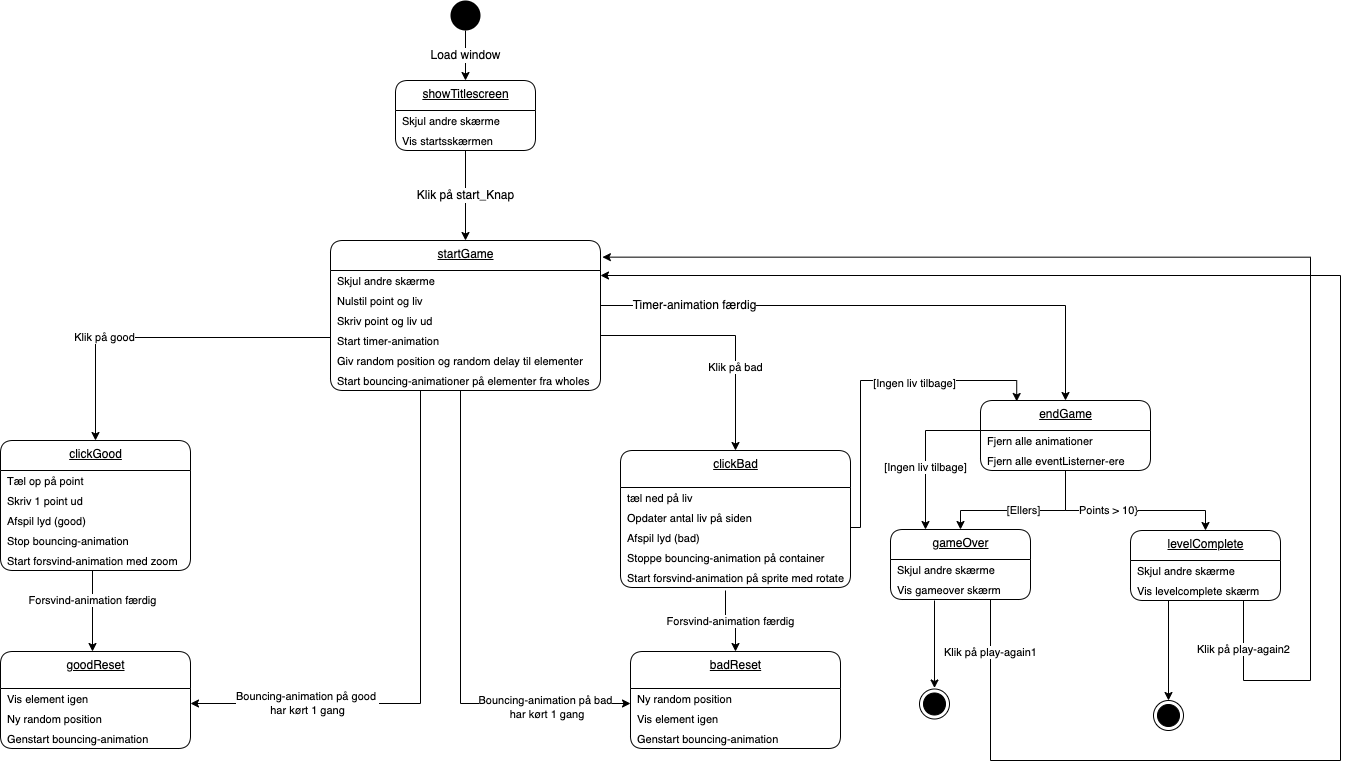

The diagram above was exported from draw.io. Its source (the exported page's mxGraphModel, read from the mxfile embedded in the PNG):
<mxGraphModel dx="697" dy="498" grid="1" gridSize="10" guides="1" tooltips="1" connect="1" arrows="1" fold="1" page="1" pageScale="1" pageWidth="827" pageHeight="1169" math="0" shadow="0">
  <root>
    <mxCell id="0" />
    <mxCell id="1" parent="0" />
    <mxCell id="69" value="&lt;span style=&quot;font-size: 12px&quot;&gt;Load window&lt;/span&gt;" style="edgeStyle=orthogonalEdgeStyle;rounded=0;orthogonalLoop=1;jettySize=auto;html=1;exitX=0.5;exitY=1;exitDx=0;exitDy=0;entryX=0.5;entryY=0;entryDx=0;entryDy=0;" edge="1" parent="1" source="70" target="85">
      <mxGeometry relative="1" as="geometry">
        <mxPoint x="390" y="140" as="targetPoint" />
      </mxGeometry>
    </mxCell>
    <mxCell id="70" value="" style="ellipse;fillColor=#000000;strokeColor=none;" vertex="1" parent="1">
      <mxGeometry x="590" y="60" width="30" height="30" as="geometry" />
    </mxCell>
    <mxCell id="71" value="startGame" style="swimlane;fontStyle=4;align=center;verticalAlign=top;childLayout=stackLayout;horizontal=1;startSize=30;horizontalStack=0;resizeParent=1;resizeParentMax=0;resizeLast=0;collapsible=0;marginBottom=0;html=1;rounded=1;absoluteArcSize=1;arcSize=25;" vertex="1" parent="1">
      <mxGeometry x="470" y="300" width="270" height="150" as="geometry" />
    </mxCell>
    <mxCell id="72" value="Skjul andre skærme" style="fillColor=none;strokeColor=none;align=left;verticalAlign=middle;spacingLeft=5;fontSize=11;" vertex="1" parent="71">
      <mxGeometry y="30" width="270" height="20" as="geometry" />
    </mxCell>
    <mxCell id="73" value="Nulstil point og liv" style="fillColor=none;strokeColor=none;align=left;verticalAlign=middle;spacingLeft=5;fontSize=11;" vertex="1" parent="71">
      <mxGeometry y="50" width="270" height="20" as="geometry" />
    </mxCell>
    <mxCell id="74" value="Skriv point og liv ud" style="fillColor=none;strokeColor=none;align=left;verticalAlign=middle;spacingLeft=5;fontSize=11;" vertex="1" parent="71">
      <mxGeometry y="70" width="270" height="20" as="geometry" />
    </mxCell>
    <mxCell id="75" value="Start timer-animation" style="fillColor=none;strokeColor=none;align=left;verticalAlign=middle;spacingLeft=5;fontSize=11;" vertex="1" parent="71">
      <mxGeometry y="90" width="270" height="20" as="geometry" />
    </mxCell>
    <mxCell id="76" value="Giv random position og random delay til elementer" style="fillColor=none;strokeColor=none;align=left;verticalAlign=middle;spacingLeft=5;fontSize=11;" vertex="1" parent="71">
      <mxGeometry y="110" width="270" height="20" as="geometry" />
    </mxCell>
    <mxCell id="77" value="Start bouncing-animationer på elementer fra wholes" style="fillColor=none;strokeColor=none;align=left;verticalAlign=middle;spacingLeft=5;fontSize=11;" vertex="1" parent="71">
      <mxGeometry y="130" width="270" height="20" as="geometry" />
    </mxCell>
    <mxCell id="78" value="&lt;span style=&quot;font-size: 12px&quot;&gt;Klik på start_Knap&lt;/span&gt;" style="edgeStyle=orthogonalEdgeStyle;rounded=0;orthogonalLoop=1;jettySize=auto;html=1;exitX=0.5;exitY=1;exitDx=0;exitDy=0;entryX=0.5;entryY=0;entryDx=0;entryDy=0;" edge="1" parent="1" source="87" target="71">
      <mxGeometry relative="1" as="geometry">
        <mxPoint x="390" y="217" as="sourcePoint" />
      </mxGeometry>
    </mxCell>
    <mxCell id="79" value="clickGood" style="swimlane;fontStyle=4;align=center;verticalAlign=top;childLayout=stackLayout;horizontal=1;startSize=30;horizontalStack=0;resizeParent=1;resizeParentMax=0;resizeLast=0;collapsible=0;marginBottom=0;html=1;rounded=1;absoluteArcSize=1;arcSize=25;" vertex="1" parent="1">
      <mxGeometry x="140" y="500" width="190" height="130" as="geometry" />
    </mxCell>
    <mxCell id="80" value="Tæl op på point" style="fillColor=none;strokeColor=none;align=left;verticalAlign=middle;spacingLeft=5;fontSize=11;" vertex="1" parent="79">
      <mxGeometry y="30" width="190" height="20" as="geometry" />
    </mxCell>
    <mxCell id="81" value="Skriv 1 point ud" style="fillColor=none;strokeColor=none;align=left;verticalAlign=middle;spacingLeft=5;fontSize=11;" vertex="1" parent="79">
      <mxGeometry y="50" width="190" height="20" as="geometry" />
    </mxCell>
    <mxCell id="82" value="Afspil lyd (good)" style="fillColor=none;strokeColor=none;align=left;verticalAlign=middle;spacingLeft=5;fontSize=11;" vertex="1" parent="79">
      <mxGeometry y="70" width="190" height="20" as="geometry" />
    </mxCell>
    <mxCell id="83" value="Stop bouncing-animation" style="fillColor=none;strokeColor=none;align=left;verticalAlign=middle;spacingLeft=5;fontSize=11;" vertex="1" parent="79">
      <mxGeometry y="90" width="190" height="20" as="geometry" />
    </mxCell>
    <mxCell id="84" value="Start forsvind-animation med zoom" style="fillColor=none;strokeColor=none;align=left;verticalAlign=middle;spacingLeft=5;fontSize=11;" vertex="1" parent="79">
      <mxGeometry y="110" width="190" height="20" as="geometry" />
    </mxCell>
    <mxCell id="85" value="showTitlescreen" style="swimlane;fontStyle=4;align=center;verticalAlign=top;childLayout=stackLayout;horizontal=1;startSize=30;horizontalStack=0;resizeParent=1;resizeParentMax=0;resizeLast=0;collapsible=0;marginBottom=0;html=1;rounded=1;absoluteArcSize=1;arcSize=25;" vertex="1" parent="1">
      <mxGeometry x="535" y="140" width="140" height="70" as="geometry" />
    </mxCell>
    <mxCell id="86" value="Skjul andre skærme" style="fillColor=none;strokeColor=none;align=left;verticalAlign=middle;spacingLeft=5;fontSize=11;" vertex="1" parent="85">
      <mxGeometry y="30" width="140" height="20" as="geometry" />
    </mxCell>
    <mxCell id="87" value="Vis startsskærmen" style="fillColor=none;strokeColor=none;align=left;verticalAlign=middle;spacingLeft=5;fontSize=11;" vertex="1" parent="85">
      <mxGeometry y="50" width="140" height="20" as="geometry" />
    </mxCell>
    <mxCell id="88" value="goodReset" style="swimlane;fontStyle=4;align=center;verticalAlign=top;childLayout=stackLayout;horizontal=1;startSize=37;horizontalStack=0;resizeParent=1;resizeParentMax=0;resizeLast=0;collapsible=0;marginBottom=0;html=1;rounded=1;absoluteArcSize=1;arcSize=25;" vertex="1" parent="1">
      <mxGeometry x="140" y="711" width="190" height="97" as="geometry" />
    </mxCell>
    <mxCell id="89" value="Vis element igen" style="fillColor=none;strokeColor=none;align=left;verticalAlign=middle;spacingLeft=5;fontSize=11;" vertex="1" parent="88">
      <mxGeometry y="37" width="190" height="20" as="geometry" />
    </mxCell>
    <mxCell id="90" value="Ny random position" style="fillColor=none;strokeColor=none;align=left;verticalAlign=middle;spacingLeft=5;fontSize=11;" vertex="1" parent="88">
      <mxGeometry y="57" width="190" height="20" as="geometry" />
    </mxCell>
    <mxCell id="91" value="Genstart bouncing-animation" style="fillColor=none;strokeColor=none;align=left;verticalAlign=middle;spacingLeft=5;fontSize=11;" vertex="1" parent="88">
      <mxGeometry y="77" width="190" height="20" as="geometry" />
    </mxCell>
    <mxCell id="92" value="" style="edgeStyle=orthogonalEdgeStyle;rounded=0;orthogonalLoop=1;jettySize=auto;html=1;exitX=0.5;exitY=1;exitDx=0;exitDy=0;entryX=0.5;entryY=0;entryDx=0;entryDy=0;" edge="1" parent="1">
      <mxGeometry x="-0.0123" y="-45" relative="1" as="geometry">
        <mxPoint x="232" y="630" as="sourcePoint" />
        <mxPoint x="232" y="711" as="targetPoint" />
        <mxPoint as="offset" />
      </mxGeometry>
    </mxCell>
    <mxCell id="93" value="Forsvind-animation færdig" style="edgeLabel;html=1;align=center;verticalAlign=middle;resizable=0;points=[];fontSize=11;" vertex="1" connectable="0" parent="92">
      <mxGeometry x="-0.2654" relative="1" as="geometry">
        <mxPoint as="offset" />
      </mxGeometry>
    </mxCell>
    <mxCell id="94" value="Klik på good" style="edgeStyle=orthogonalEdgeStyle;rounded=0;orthogonalLoop=1;jettySize=auto;html=1;exitX=0;exitY=0;exitDx=0;exitDy=0;entryX=0.5;entryY=0;entryDx=0;entryDy=0;" edge="1" parent="1" target="79">
      <mxGeometry x="0.3336" relative="1" as="geometry">
        <mxPoint x="-1" as="offset" />
        <mxPoint x="470.00000000000045" y="397" as="sourcePoint" />
      </mxGeometry>
    </mxCell>
    <mxCell id="95" value="clickBad" style="swimlane;fontStyle=4;align=center;verticalAlign=top;childLayout=stackLayout;horizontal=1;startSize=37;horizontalStack=0;resizeParent=1;resizeParentMax=0;resizeLast=0;collapsible=0;marginBottom=0;html=1;rounded=1;absoluteArcSize=1;arcSize=25;" vertex="1" parent="1">
      <mxGeometry x="760" y="510" width="230" height="137" as="geometry" />
    </mxCell>
    <mxCell id="96" value="tæl ned på liv" style="fillColor=none;strokeColor=none;align=left;verticalAlign=middle;spacingLeft=5;fontSize=11;" vertex="1" parent="95">
      <mxGeometry y="37" width="230" height="20" as="geometry" />
    </mxCell>
    <mxCell id="97" value="Opdater antal liv på siden" style="fillColor=none;strokeColor=none;align=left;verticalAlign=middle;spacingLeft=5;fontSize=11;" vertex="1" parent="95">
      <mxGeometry y="57" width="230" height="20" as="geometry" />
    </mxCell>
    <mxCell id="98" value="Afspil lyd (bad)" style="fillColor=none;strokeColor=none;align=left;verticalAlign=middle;spacingLeft=5;fontSize=11;" vertex="1" parent="95">
      <mxGeometry y="77" width="230" height="20" as="geometry" />
    </mxCell>
    <mxCell id="99" value="Stoppe bouncing-animation på container" style="fillColor=none;strokeColor=none;align=left;verticalAlign=middle;spacingLeft=5;fontSize=11;" vertex="1" parent="95">
      <mxGeometry y="97" width="230" height="20" as="geometry" />
    </mxCell>
    <mxCell id="100" value="Start forsvind-animation på sprite med rotate" style="fillColor=none;strokeColor=none;align=left;verticalAlign=middle;spacingLeft=5;fontSize=11;" vertex="1" parent="95">
      <mxGeometry y="117" width="230" height="20" as="geometry" />
    </mxCell>
    <mxCell id="101" value="badReset" style="swimlane;fontStyle=4;align=center;verticalAlign=top;childLayout=stackLayout;horizontal=1;startSize=37;horizontalStack=0;resizeParent=1;resizeParentMax=0;resizeLast=0;collapsible=0;marginBottom=0;html=1;rounded=1;absoluteArcSize=1;arcSize=25;" vertex="1" parent="1">
      <mxGeometry x="770" y="711" width="210" height="97" as="geometry" />
    </mxCell>
    <mxCell id="102" value="Ny random position " style="fillColor=none;strokeColor=none;align=left;verticalAlign=middle;spacingLeft=5;fontSize=11;" vertex="1" parent="101">
      <mxGeometry y="37" width="210" height="20" as="geometry" />
    </mxCell>
    <mxCell id="103" value="Vis element igen " style="fillColor=none;strokeColor=none;align=left;verticalAlign=middle;spacingLeft=5;fontSize=11;" vertex="1" parent="101">
      <mxGeometry y="57" width="210" height="20" as="geometry" />
    </mxCell>
    <mxCell id="104" value="Genstart bouncing-animation" style="fillColor=none;strokeColor=none;align=left;verticalAlign=middle;spacingLeft=5;fontSize=11;" vertex="1" parent="101">
      <mxGeometry y="77" width="210" height="20" as="geometry" />
    </mxCell>
    <mxCell id="105" value="Forsvind-animation færdig" style="edgeStyle=orthogonalEdgeStyle;rounded=0;orthogonalLoop=1;jettySize=auto;html=1;entryX=0.5;entryY=0;entryDx=0;entryDy=0;" edge="1" parent="1" target="101">
      <mxGeometry relative="1" as="geometry">
        <mxPoint x="865.0000000000005" y="650" as="sourcePoint" />
      </mxGeometry>
    </mxCell>
    <mxCell id="106" value="&lt;span style=&quot;font-size: 12px&quot;&gt;Timer-animation færdig&lt;/span&gt;" style="edgeStyle=orthogonalEdgeStyle;rounded=0;orthogonalLoop=1;jettySize=auto;html=1;entryX=0.5;entryY=0;entryDx=0;entryDy=0;exitX=1;exitY=0.75;exitDx=0;exitDy=0;" edge="1" parent="1" source="73" target="107">
      <mxGeometry x="-0.6654" relative="1" as="geometry">
        <mxPoint x="870.0000000000002" y="180" as="sourcePoint" />
        <mxPoint x="895" y="147" as="targetPoint" />
        <mxPoint as="offset" />
      </mxGeometry>
    </mxCell>
    <mxCell id="107" value="endGame" style="swimlane;fontStyle=4;align=center;verticalAlign=top;childLayout=stackLayout;horizontal=1;startSize=30;horizontalStack=0;resizeParent=1;resizeParentMax=0;resizeLast=0;collapsible=0;marginBottom=0;html=1;rounded=1;absoluteArcSize=1;arcSize=25;" vertex="1" parent="1">
      <mxGeometry x="1120" y="460" width="170" height="70" as="geometry" />
    </mxCell>
    <mxCell id="108" value="Fjern alle animationer" style="fillColor=none;strokeColor=none;align=left;verticalAlign=middle;spacingLeft=5;fontSize=11;" vertex="1" parent="107">
      <mxGeometry y="30" width="170" height="20" as="geometry" />
    </mxCell>
    <mxCell id="109" value="Fjern alle eventListerner-ere" style="fillColor=none;strokeColor=none;align=left;verticalAlign=middle;spacingLeft=5;fontSize=11;" vertex="1" parent="107">
      <mxGeometry y="50" width="170" height="20" as="geometry" />
    </mxCell>
    <mxCell id="110" value="levelComplete" style="swimlane;fontStyle=4;align=center;verticalAlign=top;childLayout=stackLayout;horizontal=1;startSize=30;horizontalStack=0;resizeParent=1;resizeParentMax=0;resizeLast=0;collapsible=0;marginBottom=0;html=1;rounded=1;absoluteArcSize=1;arcSize=25;fontSize=12;" vertex="1" parent="1">
      <mxGeometry x="1270" y="590" width="150" height="70" as="geometry" />
    </mxCell>
    <mxCell id="111" value="Skjul andre skærme" style="fillColor=none;strokeColor=none;align=left;verticalAlign=middle;spacingLeft=5;fontSize=11;" vertex="1" parent="110">
      <mxGeometry y="30" width="150" height="20" as="geometry" />
    </mxCell>
    <mxCell id="112" value="Vis levelcomplete skærm" style="fillColor=none;strokeColor=none;align=left;verticalAlign=middle;spacingLeft=5;fontSize=11;" vertex="1" parent="110">
      <mxGeometry y="50" width="150" height="20" as="geometry" />
    </mxCell>
    <mxCell id="113" style="edgeStyle=orthogonalEdgeStyle;rounded=0;orthogonalLoop=1;jettySize=auto;html=1;entryX=0.5;entryY=0;entryDx=0;entryDy=0;" edge="1" parent="1" target="121">
      <mxGeometry relative="1" as="geometry">
        <mxPoint x="1315" y="680" as="targetPoint" />
        <mxPoint x="1308" y="660" as="sourcePoint" />
      </mxGeometry>
    </mxCell>
    <mxCell id="114" value="gameOver" style="swimlane;fontStyle=4;align=center;verticalAlign=top;childLayout=stackLayout;horizontal=1;startSize=30;horizontalStack=0;resizeParent=1;resizeParentMax=0;resizeLast=0;collapsible=0;marginBottom=0;html=1;rounded=1;absoluteArcSize=1;arcSize=25;fontSize=12;" vertex="1" parent="1">
      <mxGeometry x="1030" y="589" width="140" height="70" as="geometry" />
    </mxCell>
    <mxCell id="115" value="Skjul andre skærme" style="fillColor=none;strokeColor=none;align=left;verticalAlign=middle;spacingLeft=5;fontSize=11;" vertex="1" parent="114">
      <mxGeometry y="30" width="140" height="20" as="geometry" />
    </mxCell>
    <mxCell id="116" value="Vis gameover skærm" style="fillColor=none;strokeColor=none;align=left;verticalAlign=middle;spacingLeft=5;fontSize=11;" vertex="1" parent="114">
      <mxGeometry y="50" width="140" height="20" as="geometry" />
    </mxCell>
    <mxCell id="117" value="[Ellers]" style="edgeStyle=orthogonalEdgeStyle;rounded=0;orthogonalLoop=1;jettySize=auto;html=1;exitX=0.5;exitY=1;exitDx=0;exitDy=0;entryX=0.5;entryY=0;entryDx=0;entryDy=0;" edge="1" parent="1" source="109" target="114">
      <mxGeometry relative="1" as="geometry">
        <mxPoint x="1104" y="590" as="targetPoint" />
        <Array as="points">
          <mxPoint x="1205" y="570" />
          <mxPoint x="1100" y="570" />
        </Array>
      </mxGeometry>
    </mxCell>
    <mxCell id="118" style="edgeStyle=orthogonalEdgeStyle;rounded=0;orthogonalLoop=1;jettySize=auto;html=1;exitX=0;exitY=0;exitDx=0;exitDy=0;entryX=0.25;entryY=0;entryDx=0;entryDy=0;" edge="1" parent="1" source="109" target="114">
      <mxGeometry relative="1" as="geometry">
        <mxPoint x="1069" y="590" as="targetPoint" />
      </mxGeometry>
    </mxCell>
    <mxCell id="119" value="[Ingen liv tilbage]" style="edgeLabel;html=1;align=center;verticalAlign=middle;resizable=0;points=[];" vertex="1" connectable="0" parent="118">
      <mxGeometry x="0.2849" relative="1" as="geometry">
        <mxPoint as="offset" />
      </mxGeometry>
    </mxCell>
    <mxCell id="120" value="" style="ellipse;html=1;shape=endState;fillColor=#000000;strokeColor=#000000;" vertex="1" parent="1">
      <mxGeometry x="1059" y="748.5" width="30" height="30" as="geometry" />
    </mxCell>
    <mxCell id="121" value="" style="ellipse;html=1;shape=endState;fillColor=#000000;strokeColor=#000000;" vertex="1" parent="1">
      <mxGeometry x="1293" y="760" width="30" height="30" as="geometry" />
    </mxCell>
    <mxCell id="122" value="Klik på play-again2" style="edgeStyle=orthogonalEdgeStyle;rounded=0;orthogonalLoop=1;jettySize=auto;html=1;entryX=1.007;entryY=0.111;entryDx=0;entryDy=0;entryPerimeter=0;" edge="1" parent="1" target="71">
      <mxGeometry x="-0.9235" relative="1" as="geometry">
        <mxPoint x="740" y="290" as="targetPoint" />
        <Array as="points">
          <mxPoint x="1383" y="740" />
          <mxPoint x="1450" y="740" />
          <mxPoint x="1450" y="317" />
        </Array>
        <mxPoint as="offset" />
        <mxPoint x="1383" y="660" as="sourcePoint" />
      </mxGeometry>
    </mxCell>
    <mxCell id="123" style="edgeStyle=orthogonalEdgeStyle;rounded=0;orthogonalLoop=1;jettySize=auto;html=1;entryX=0.5;entryY=0;entryDx=0;entryDy=0;exitX=0.5;exitY=1;exitDx=0;exitDy=0;" edge="1" parent="1">
      <mxGeometry relative="1" as="geometry">
        <mxPoint x="1074" y="660" as="sourcePoint" />
        <mxPoint x="1074" y="747.5" as="targetPoint" />
      </mxGeometry>
    </mxCell>
    <mxCell id="124" style="edgeStyle=orthogonalEdgeStyle;rounded=0;orthogonalLoop=1;jettySize=auto;html=1;entryX=0.213;entryY=0.014;entryDx=0;entryDy=0;entryPerimeter=0;" edge="1" parent="1" target="107">
      <mxGeometry relative="1" as="geometry">
        <Array as="points">
          <mxPoint x="990" y="587" />
          <mxPoint x="1000" y="587" />
          <mxPoint x="1000" y="440" />
          <mxPoint x="1156" y="440" />
        </Array>
        <mxPoint x="990" y="557" as="sourcePoint" />
      </mxGeometry>
    </mxCell>
    <mxCell id="125" value="[Ingen liv tilbage]" style="edgeLabel;html=1;align=center;verticalAlign=middle;resizable=0;points=[];" vertex="1" connectable="0" parent="124">
      <mxGeometry x="-0.0005" y="1" relative="1" as="geometry">
        <mxPoint x="55" y="-2" as="offset" />
      </mxGeometry>
    </mxCell>
    <mxCell id="126" style="edgeStyle=orthogonalEdgeStyle;html=1;exitX=0.5;exitY=1;exitDx=0;exitDy=0;entryX=1;entryY=0.75;entryDx=0;entryDy=0;fontSize=11;rounded=0;" edge="1" parent="1" source="77" target="89">
      <mxGeometry relative="1" as="geometry">
        <Array as="points">
          <mxPoint x="560" y="450" />
          <mxPoint x="560" y="763" />
        </Array>
      </mxGeometry>
    </mxCell>
    <mxCell id="127" value="Bouncing-animation på good &lt;br&gt;har kørt 1 gang" style="edgeLabel;html=1;align=center;verticalAlign=middle;resizable=0;points=[];fontSize=11;" vertex="1" connectable="0" parent="126">
      <mxGeometry x="0.6026" relative="1" as="geometry">
        <mxPoint as="offset" />
      </mxGeometry>
    </mxCell>
    <mxCell id="128" style="edgeStyle=orthogonalEdgeStyle;html=1;exitX=0.5;exitY=1;exitDx=0;exitDy=0;entryX=0;entryY=0.75;entryDx=0;entryDy=0;fontSize=11;rounded=0;" edge="1" parent="1" source="77" target="102">
      <mxGeometry relative="1" as="geometry">
        <Array as="points">
          <mxPoint x="600" y="450" />
          <mxPoint x="600" y="763" />
        </Array>
      </mxGeometry>
    </mxCell>
    <mxCell id="129" value="Bouncing-animation på bad&lt;br&gt;&amp;nbsp;har kørt 1 gang" style="edgeLabel;html=1;align=center;verticalAlign=middle;resizable=0;points=[];fontSize=11;" vertex="1" connectable="0" parent="128">
      <mxGeometry x="0.4093" y="-1" relative="1" as="geometry">
        <mxPoint x="59" y="3" as="offset" />
      </mxGeometry>
    </mxCell>
    <mxCell id="130" style="edgeStyle=orthogonalEdgeStyle;html=1;entryX=1;entryY=0.25;entryDx=0;entryDy=0;fontSize=11;rounded=0;" edge="1" parent="1" source="116" target="72">
      <mxGeometry relative="1" as="geometry">
        <Array as="points">
          <mxPoint x="1130" y="820" />
          <mxPoint x="1480" y="820" />
          <mxPoint x="1480" y="335" />
        </Array>
      </mxGeometry>
    </mxCell>
    <mxCell id="131" value="Klik på play-again1" style="edgeLabel;html=1;align=center;verticalAlign=middle;resizable=0;points=[];fontSize=11;" vertex="1" connectable="0" parent="130">
      <mxGeometry x="-0.9401" relative="1" as="geometry">
        <mxPoint as="offset" />
      </mxGeometry>
    </mxCell>
    <mxCell id="132" style="edgeStyle=orthogonalEdgeStyle;rounded=0;html=1;exitX=0.5;exitY=1;exitDx=0;exitDy=0;entryX=0.5;entryY=0;entryDx=0;entryDy=0;fontSize=11;" edge="1" parent="1" source="109" target="110">
      <mxGeometry relative="1" as="geometry">
        <Array as="points">
          <mxPoint x="1205" y="570" />
          <mxPoint x="1345" y="570" />
        </Array>
      </mxGeometry>
    </mxCell>
    <mxCell id="133" value="Points &amp;gt; 10}" style="edgeLabel;html=1;align=center;verticalAlign=middle;resizable=0;points=[];fontSize=11;" vertex="1" connectable="0" parent="132">
      <mxGeometry x="-0.1717" relative="1" as="geometry">
        <mxPoint as="offset" />
      </mxGeometry>
    </mxCell>
    <mxCell id="134" style="edgeStyle=orthogonalEdgeStyle;rounded=0;html=1;exitX=1;exitY=0.25;exitDx=0;exitDy=0;entryX=0.5;entryY=0;entryDx=0;entryDy=0;fontSize=11;" edge="1" parent="1" source="75" target="95">
      <mxGeometry relative="1" as="geometry" />
    </mxCell>
    <mxCell id="135" value="Klik på bad" style="edgeLabel;html=1;align=center;verticalAlign=middle;resizable=0;points=[];fontSize=11;" vertex="1" connectable="0" parent="134">
      <mxGeometry x="0.3382" relative="1" as="geometry">
        <mxPoint as="offset" />
      </mxGeometry>
    </mxCell>
  </root>
</mxGraphModel>